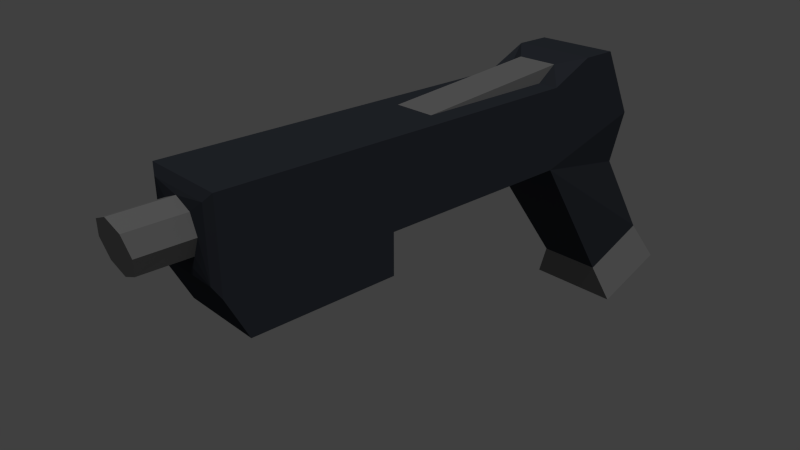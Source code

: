 # Source: Gun.blend  (saved by Blender 2.68.0; exported with 4.5.12 LTS)
import bpy
from mathutils import Matrix  # noqa: F401  (used for matrix-valued properties, if any)

bpy.ops.wm.read_factory_settings(use_empty=True)
scene = bpy.context.scene
scene.name = 'Scene'

# ---- collections
col_collection_1 = bpy.data.collections.new('Collection 1'); scene.collection.children.link(col_collection_1)

# ---- materials (node trees are filled in below, after node groups)
mat_gunmaterial = bpy.data.materials.new('GunMaterial')
mat_gunmaterial.alpha_threshold = 0.0
mat_gunmaterial.use_transparent_shadow = False
mat_gunmaterial.diffuse_color = (0.03643, 0.04132, 0.05222, 1.0)
mat_gunmaterial.specular_color = (0.4854, 0.605, 0.686)
mat_gunmaterial.roughness = 0.5
mat_gunmaterial.line_color = (0.0, 0.0, 0.0, 1.0)
mat_shinymetal = bpy.data.materials.new('ShinyMetal')
mat_shinymetal.alpha_threshold = 0.0
mat_shinymetal.use_transparent_shadow = False
mat_shinymetal.diffuse_color = (0.214, 0.214, 0.214, 1.0)
mat_shinymetal.specular_color = (0.7317, 0.8812, 1.0)
mat_shinymetal.roughness = 0.5
mat_shinymetal.specular_intensity = 1.0
mat_shinymetal.line_color = (0.0, 0.0, 0.0, 1.0)

# ---- material node trees

# ---- world
world_world = bpy.data.worlds.new('World'); scene.world = world_world
world_world.color = (0.05088, 0.05088, 0.05088)
world_world.use_sun_shadow = False
world_world.sun_shadow_jitter_overblur = 0.0
world_world.cycles.sampling_method = 'MANUAL'
world_world.cycles.sample_map_resolution = 256

# ---- cameras
cam_camera_001 = bpy.data.cameras.new('Camera.001')
cam_camera_001.clip_end = 100.0
cam_camera_001.lens = 35.0
cam_camera_001.sensor_width = 32.0
cam_camera_001.sensor_height = 18.0
cam_camera_001.dof.focus_distance = 0.0
cam_camera_001.dof.aperture_fstop = 128.0

# ---- lights
light_sun = bpy.data.lights.new('Sun', 'SUN')
light_sun.transmission_factor = 0.0
light_sun.angle = 0.1993
light_sun.energy = 1.0
light_sun.shadow_buffer_clip_start = 0.5
light_sun.shadow_soft_size = 0.1
light_sun.shadow_cascade_max_distance = 1000.0
light_sun.cycles.use_multiple_importance_sampling = False

# ---- meshes
me_cube = bpy.data.meshes.new('Cube')
me_cube.from_pydata([(1.0, -3.0, -1.0), (-1.0, -3.0, -1.0), (-1.0, 1.0, -1.0), (1.0, 1.0, -1.0), (1.0, -3.0, 1.0), (-1.0, -3.0, 1.0), (-1.0, 1.0, 1.0), (1.0, 1.0, 1.0), (-1.0, 3.9, -0.2), (1.0, 3.9, -0.2), (-1.0, 3.0, 1.5), (1.0, 3.0, 1.5), (-0.8, 3.512, -4.579), (0.8, 3.512, -4.579), (-0.8, 5.319, -3.882), (0.8, 5.319, -3.882), (-1.0, -4.0, 1.0), (1.0, -4.0, 1.0), (-1.0, -4.0, -1.0), (1.0, -4.0, -1.0), (1.0, -8.0, -1.0), (-1.0, -8.0, -1.0), (1.0, -8.0, 1.0), (-1.0, -8.0, 1.0), (0.8, 3.76, -1.541), (-0.8, 3.76, -1.541), (-1.0, -4.0, -2.0), (1.0, -4.0, -2.0), (1.0, -7.5, -2.0), (-1.0, -7.5, -2.0), (-1.0, 2.1, 1.5), (1.0, 2.1, 1.5), (0.5, -2.5, 1.0), (-0.5, -2.5, 1.0), (0.5, 1.0, 1.0), (-0.5, 1.0, 1.0), (-0.5, 1.502, 1.355), (0.5, 1.502, 1.355), (-1.2, 3.781, -5.512), (1.2, 3.781, -5.512), (-1.2, 5.769, -4.816), (1.2, 5.769, -4.816), (0.0003344, -8.14, 0.6936), (0.0003344, -9.444, 0.6845), (0.4246, -8.14, 0.5179), (0.4246, -9.414, 0.5115), (0.6003, -8.14, 0.09364), (0.6003, -9.34, 0.09364), (0.4246, -8.14, -0.3306), (0.4246, -9.266, -0.3242), (0.0003344, -8.14, -0.5064), (0.0003344, -9.236, -0.4972), (-0.4239, -8.14, -0.3306), (-0.4239, -9.266, -0.3242), (-0.5997, -8.14, 0.09364), (-0.5997, -9.34, 0.09364), (-0.4239, -8.14, 0.5179), (-0.4239, -9.414, 0.5115), (0.8, -8.1, -0.8), (-0.8, -8.1, -0.8), (0.8, -8.1, 0.8), (-0.8, -8.1, 0.8)], [], [(0, 1, 2, 3), (20, 21, 29, 28), (1, 5, 6, 2), (30, 31, 11, 10), (4, 0, 3, 7), (8, 10, 11, 9), (2, 8, 25), (2, 6, 30, 10, 8), (7, 3, 9, 11, 31), (14, 15, 41, 40), (9, 3, 24), (3, 2, 12, 13), (25, 24, 15, 14), (19, 0, 4, 17), (17, 4, 5, 16), (60, 46, 44), (16, 18, 21, 23), (17, 16, 23, 22), (19, 17, 22, 20), (8, 9, 24, 25), (26, 27, 28, 29), (19, 20, 28, 27), (21, 18, 26, 29), (18, 19, 27, 26), (32, 34, 37), (0, 19, 18, 1), (1, 18, 16, 5), (32, 33, 5, 4), (34, 32, 4, 7), (33, 35, 6, 5), (35, 36, 30, 6), (37, 34, 7, 31), (36, 37, 31, 30), (33, 36, 35), (33, 32, 37, 36), (3, 13, 15, 24), (12, 2, 25, 14), (39, 38, 40, 41), (12, 14, 40, 38), (15, 13, 39, 41), (13, 12, 38, 39), (42, 43, 45, 44), (44, 45, 47, 46), (46, 47, 49, 48), (48, 49, 51, 50), (50, 51, 53, 52), (52, 53, 55, 54), (45, 43, 57, 55, 53, 51, 49, 47), (56, 57, 43, 42), (54, 55, 57, 56), (60, 42, 44), (58, 59, 21, 20), (60, 58, 20, 22), (59, 61, 23, 21), (61, 60, 22, 23), (42, 60, 61), (61, 56, 42), (61, 54, 56), (59, 54, 52), (59, 54, 61), (59, 50, 52), (58, 50, 59), (58, 48, 50), (58, 46, 48), (46, 58, 60)])
me_cube.polygons.foreach_set('material_index', [0, 0, 0, 0, 0, 0, 0, 0, 0, 1, 0, 0, 0, 0, 0, 0, 0, 0, 0, 0, 0, 0, 0, 0, 1, 0, 0, 0, 0, 0, 0, 0, 0, 1, 1, 0, 0, 0, 1, 1, 1, 1, 1, 1, 1, 1, 1, 1, 1, 1, 0, 0, 0, 0, 0, 0, 0, 0, 0, 0, 0, 0, 0, 0, 0])
me_cube.materials.append(mat_gunmaterial)
me_cube.materials.append(mat_shinymetal)
me_cube.use_remesh_preserve_volume = False
me_cube.use_remesh_preserve_attributes = False
me_cube.use_mirror_vertex_groups = False
me_cube.update()

# ---- objects
ob_sun = bpy.data.objects.new('Sun', light_sun)
ob_camera = bpy.data.objects.new('Camera', cam_camera_001)
ob_cube = bpy.data.objects.new('Cube', me_cube)

# ---- transforms, parenting, visibility, modifiers, constraints
ob_sun.location = (-9.293, -0.3367, 4.304)
ob_sun.rotation_euler = (0.4195, 0.314, 0.5182)
ob_sun.lineart.crease_threshold = 0.0
ob_camera.location = (12.74, -14.69, 6.569)
ob_camera.rotation_euler = (1.134, 0.0, 0.8244)
ob_camera.lineart.crease_threshold = 0.0
ob_cube.location = (0.0, 0.0, 0.0)
ob_cube.lock_rotations_4d = False
ob_cube.empty_display_type = 'ARROWS'
ob_cube.lineart.crease_threshold = 0.0

# ---- collection membership
col_collection_1.objects.link(ob_sun)
col_collection_1.objects.link(ob_camera)
col_collection_1.objects.link(ob_cube)

# ---- scene / render settings (as saved in the file)
scene.camera = ob_camera
scene.frame_start = 1; scene.frame_end = 250; scene.frame_set(1)
scene.render.engine = 'BLENDER_EEVEE_NEXT'
scene.render.image_settings.color_mode = 'RGB'
scene.render.image_settings.compression = 90
scene.render.resolution_percentage = 50
scene.render.dither_intensity = 0.0
scene.cycles.use_denoising = False
scene.cycles.samples = 10
scene.cycles.sampling_pattern = 'TABULATED_SOBOL'
scene.cycles.light_sampling_threshold = 0.0
scene.cycles.use_adaptive_sampling = False
scene.cycles.use_light_tree = False
scene.cycles.blur_glossy = 0.0
scene.cycles.volume_bounces = 1
scene.cycles.pixel_filter_type = 'GAUSSIAN'
scene.cycles.sample_clamp_indirect = 0.0
scene.view_settings.view_transform = 'Standard'
bpy.context.view_layer.update()
